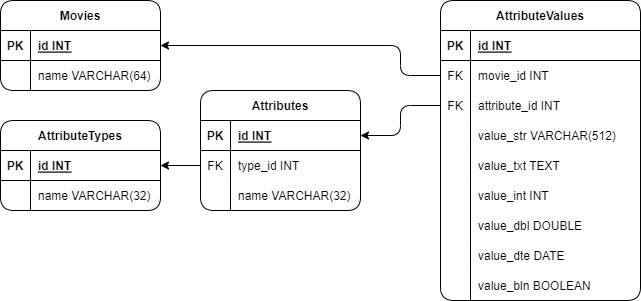

The diagram above was exported from draw.io. Its source (the exported page's mxGraphModel, read from the mxfile embedded in the PNG):
<mxGraphModel dx="1228" dy="407" grid="1" gridSize="10" guides="1" tooltips="1" connect="1" arrows="1" fold="1" page="1" pageScale="1" pageWidth="1654" pageHeight="1169" math="0" shadow="0">
  <root>
    <mxCell id="0" />
    <mxCell id="1" parent="0" />
    <mxCell id="19" value="Movies" style="shape=table;startSize=30;container=1;collapsible=1;childLayout=tableLayout;fixedRows=1;rowLines=0;fontStyle=1;align=center;resizeLast=1;rounded=1;" parent="1" vertex="1">
      <mxGeometry x="40" y="40" width="160" height="90" as="geometry" />
    </mxCell>
    <mxCell id="20" value="" style="shape=tableRow;horizontal=0;startSize=0;swimlaneHead=0;swimlaneBody=0;fillColor=none;collapsible=0;dropTarget=0;points=[[0,0.5],[1,0.5]];portConstraint=eastwest;top=0;left=0;right=0;bottom=1;rounded=1;" parent="19" vertex="1">
      <mxGeometry y="30" width="160" height="30" as="geometry" />
    </mxCell>
    <mxCell id="21" value="PK" style="shape=partialRectangle;connectable=0;fillColor=none;top=0;left=0;bottom=0;right=0;fontStyle=1;overflow=hidden;rounded=1;" parent="20" vertex="1">
      <mxGeometry width="30" height="30" as="geometry">
        <mxRectangle width="30" height="30" as="alternateBounds" />
      </mxGeometry>
    </mxCell>
    <mxCell id="22" value="id INT" style="shape=partialRectangle;connectable=0;fillColor=none;top=0;left=0;bottom=0;right=0;align=left;spacingLeft=6;fontStyle=5;overflow=hidden;rounded=1;" parent="20" vertex="1">
      <mxGeometry x="30" width="130" height="30" as="geometry">
        <mxRectangle width="130" height="30" as="alternateBounds" />
      </mxGeometry>
    </mxCell>
    <mxCell id="23" value="" style="shape=tableRow;horizontal=0;startSize=0;swimlaneHead=0;swimlaneBody=0;fillColor=none;collapsible=0;dropTarget=0;points=[[0,0.5],[1,0.5]];portConstraint=eastwest;top=0;left=0;right=0;bottom=0;rounded=1;" parent="19" vertex="1">
      <mxGeometry y="60" width="160" height="30" as="geometry" />
    </mxCell>
    <mxCell id="24" value="" style="shape=partialRectangle;connectable=0;fillColor=none;top=0;left=0;bottom=0;right=0;editable=1;overflow=hidden;rounded=1;" parent="23" vertex="1">
      <mxGeometry width="30" height="30" as="geometry">
        <mxRectangle width="30" height="30" as="alternateBounds" />
      </mxGeometry>
    </mxCell>
    <mxCell id="25" value="name VARCHAR(64)" style="shape=partialRectangle;connectable=0;fillColor=none;top=0;left=0;bottom=0;right=0;align=left;spacingLeft=6;overflow=hidden;rounded=1;" parent="23" vertex="1">
      <mxGeometry x="30" width="130" height="30" as="geometry">
        <mxRectangle width="130" height="30" as="alternateBounds" />
      </mxGeometry>
    </mxCell>
    <mxCell id="89" style="edgeStyle=none;html=1;entryX=1;entryY=0.5;entryDx=0;entryDy=0;exitX=0;exitY=0.5;exitDx=0;exitDy=0;" parent="1" source="49" target="74" edge="1">
      <mxGeometry relative="1" as="geometry" />
    </mxCell>
    <mxCell id="45" value="Attributes" style="shape=table;startSize=30;container=1;collapsible=1;childLayout=tableLayout;fixedRows=1;rowLines=0;fontStyle=1;align=center;resizeLast=1;rounded=1;" parent="1" vertex="1">
      <mxGeometry x="240" y="130" width="160" height="120" as="geometry" />
    </mxCell>
    <mxCell id="46" value="" style="shape=tableRow;horizontal=0;startSize=0;swimlaneHead=0;swimlaneBody=0;fillColor=none;collapsible=0;dropTarget=0;points=[[0,0.5],[1,0.5]];portConstraint=eastwest;top=0;left=0;right=0;bottom=1;rounded=1;" parent="45" vertex="1">
      <mxGeometry y="30" width="160" height="30" as="geometry" />
    </mxCell>
    <mxCell id="47" value="PK" style="shape=partialRectangle;connectable=0;fillColor=none;top=0;left=0;bottom=0;right=0;fontStyle=1;overflow=hidden;rounded=1;" parent="46" vertex="1">
      <mxGeometry width="30" height="30" as="geometry">
        <mxRectangle width="30" height="30" as="alternateBounds" />
      </mxGeometry>
    </mxCell>
    <mxCell id="48" value="id INT" style="shape=partialRectangle;connectable=0;fillColor=none;top=0;left=0;bottom=0;right=0;align=left;spacingLeft=6;fontStyle=5;overflow=hidden;rounded=1;" parent="46" vertex="1">
      <mxGeometry x="30" width="130" height="30" as="geometry">
        <mxRectangle width="130" height="30" as="alternateBounds" />
      </mxGeometry>
    </mxCell>
    <mxCell id="49" value="" style="shape=tableRow;horizontal=0;startSize=0;swimlaneHead=0;swimlaneBody=0;fillColor=none;collapsible=0;dropTarget=0;points=[[0,0.5],[1,0.5]];portConstraint=eastwest;top=0;left=0;right=0;bottom=0;rounded=1;" parent="45" vertex="1">
      <mxGeometry y="60" width="160" height="30" as="geometry" />
    </mxCell>
    <mxCell id="50" value="FK" style="shape=partialRectangle;connectable=0;fillColor=none;top=0;left=0;bottom=0;right=0;editable=1;overflow=hidden;rounded=1;" parent="49" vertex="1">
      <mxGeometry width="30" height="30" as="geometry">
        <mxRectangle width="30" height="30" as="alternateBounds" />
      </mxGeometry>
    </mxCell>
    <mxCell id="51" value="type_id INT" style="shape=partialRectangle;connectable=0;fillColor=none;top=0;left=0;bottom=0;right=0;align=left;spacingLeft=6;overflow=hidden;rounded=1;" parent="49" vertex="1">
      <mxGeometry x="30" width="130" height="30" as="geometry">
        <mxRectangle width="130" height="30" as="alternateBounds" />
      </mxGeometry>
    </mxCell>
    <mxCell id="86" value="" style="shape=tableRow;horizontal=0;startSize=0;swimlaneHead=0;swimlaneBody=0;fillColor=none;collapsible=0;dropTarget=0;points=[[0,0.5],[1,0.5]];portConstraint=eastwest;top=0;left=0;right=0;bottom=0;rounded=1;" parent="45" vertex="1">
      <mxGeometry y="90" width="160" height="30" as="geometry" />
    </mxCell>
    <mxCell id="87" value="" style="shape=partialRectangle;connectable=0;fillColor=none;top=0;left=0;bottom=0;right=0;editable=1;overflow=hidden;rounded=1;" parent="86" vertex="1">
      <mxGeometry width="30" height="30" as="geometry">
        <mxRectangle width="30" height="30" as="alternateBounds" />
      </mxGeometry>
    </mxCell>
    <mxCell id="88" value="name VARCHAR(32)" style="shape=partialRectangle;connectable=0;fillColor=none;top=0;left=0;bottom=0;right=0;align=left;spacingLeft=6;overflow=hidden;rounded=1;" parent="86" vertex="1">
      <mxGeometry x="30" width="130" height="30" as="geometry">
        <mxRectangle width="130" height="30" as="alternateBounds" />
      </mxGeometry>
    </mxCell>
    <mxCell id="71" style="edgeStyle=none;html=1;entryX=1;entryY=0.5;entryDx=0;entryDy=0;exitX=0;exitY=0.5;exitDx=0;exitDy=0;" parent="1" source="65" target="46" edge="1">
      <mxGeometry relative="1" as="geometry">
        <Array as="points">
          <mxPoint x="440" y="145" />
          <mxPoint x="440" y="175" />
        </Array>
      </mxGeometry>
    </mxCell>
    <mxCell id="58" value="AttributeValues" style="shape=table;startSize=30;container=1;collapsible=1;childLayout=tableLayout;fixedRows=1;rowLines=0;fontStyle=1;align=center;resizeLast=1;rounded=1;" parent="1" vertex="1">
      <mxGeometry x="480" y="40" width="200" height="300" as="geometry" />
    </mxCell>
    <mxCell id="59" value="" style="shape=tableRow;horizontal=0;startSize=0;swimlaneHead=0;swimlaneBody=0;fillColor=none;collapsible=0;dropTarget=0;points=[[0,0.5],[1,0.5]];portConstraint=eastwest;top=0;left=0;right=0;bottom=1;rounded=1;" parent="58" vertex="1">
      <mxGeometry y="30" width="200" height="30" as="geometry" />
    </mxCell>
    <mxCell id="60" value="PK" style="shape=partialRectangle;connectable=0;fillColor=none;top=0;left=0;bottom=0;right=0;fontStyle=1;overflow=hidden;rounded=1;" parent="59" vertex="1">
      <mxGeometry width="30" height="30" as="geometry">
        <mxRectangle width="30" height="30" as="alternateBounds" />
      </mxGeometry>
    </mxCell>
    <mxCell id="61" value="id INT" style="shape=partialRectangle;connectable=0;fillColor=none;top=0;left=0;bottom=0;right=0;align=left;spacingLeft=6;fontStyle=5;overflow=hidden;rounded=1;" parent="59" vertex="1">
      <mxGeometry x="30" width="170" height="30" as="geometry">
        <mxRectangle width="170" height="30" as="alternateBounds" />
      </mxGeometry>
    </mxCell>
    <mxCell id="62" value="" style="shape=tableRow;horizontal=0;startSize=0;swimlaneHead=0;swimlaneBody=0;fillColor=none;collapsible=0;dropTarget=0;points=[[0,0.5],[1,0.5]];portConstraint=eastwest;top=0;left=0;right=0;bottom=0;rounded=1;" parent="58" vertex="1">
      <mxGeometry y="60" width="200" height="30" as="geometry" />
    </mxCell>
    <mxCell id="63" value="FK" style="shape=partialRectangle;connectable=0;fillColor=none;top=0;left=0;bottom=0;right=0;editable=1;overflow=hidden;rounded=1;" parent="62" vertex="1">
      <mxGeometry width="30" height="30" as="geometry">
        <mxRectangle width="30" height="30" as="alternateBounds" />
      </mxGeometry>
    </mxCell>
    <mxCell id="64" value="movie_id INT" style="shape=partialRectangle;connectable=0;fillColor=none;top=0;left=0;bottom=0;right=0;align=left;spacingLeft=6;overflow=hidden;rounded=1;" parent="62" vertex="1">
      <mxGeometry x="30" width="170" height="30" as="geometry">
        <mxRectangle width="170" height="30" as="alternateBounds" />
      </mxGeometry>
    </mxCell>
    <mxCell id="65" value="" style="shape=tableRow;horizontal=0;startSize=0;swimlaneHead=0;swimlaneBody=0;fillColor=none;collapsible=0;dropTarget=0;points=[[0,0.5],[1,0.5]];portConstraint=eastwest;top=0;left=0;right=0;bottom=0;rounded=1;" parent="58" vertex="1">
      <mxGeometry y="90" width="200" height="30" as="geometry" />
    </mxCell>
    <mxCell id="66" value="FK" style="shape=partialRectangle;connectable=0;fillColor=none;top=0;left=0;bottom=0;right=0;editable=1;overflow=hidden;rounded=1;" parent="65" vertex="1">
      <mxGeometry width="30" height="30" as="geometry">
        <mxRectangle width="30" height="30" as="alternateBounds" />
      </mxGeometry>
    </mxCell>
    <mxCell id="67" value="attribute_id INT" style="shape=partialRectangle;connectable=0;fillColor=none;top=0;left=0;bottom=0;right=0;align=left;spacingLeft=6;overflow=hidden;rounded=1;" parent="65" vertex="1">
      <mxGeometry x="30" width="170" height="30" as="geometry">
        <mxRectangle width="170" height="30" as="alternateBounds" />
      </mxGeometry>
    </mxCell>
    <mxCell id="68" value="" style="shape=tableRow;horizontal=0;startSize=0;swimlaneHead=0;swimlaneBody=0;fillColor=none;collapsible=0;dropTarget=0;points=[[0,0.5],[1,0.5]];portConstraint=eastwest;top=0;left=0;right=0;bottom=0;rounded=1;" parent="58" vertex="1">
      <mxGeometry y="120" width="200" height="30" as="geometry" />
    </mxCell>
    <mxCell id="69" value="" style="shape=partialRectangle;connectable=0;fillColor=none;top=0;left=0;bottom=0;right=0;editable=1;overflow=hidden;rounded=1;" parent="68" vertex="1">
      <mxGeometry width="30" height="30" as="geometry">
        <mxRectangle width="30" height="30" as="alternateBounds" />
      </mxGeometry>
    </mxCell>
    <mxCell id="70" value="value_str VARCHAR(512)" style="shape=partialRectangle;connectable=0;fillColor=none;top=0;left=0;bottom=0;right=0;align=left;spacingLeft=6;overflow=hidden;rounded=1;" parent="68" vertex="1">
      <mxGeometry x="30" width="170" height="30" as="geometry">
        <mxRectangle width="170" height="30" as="alternateBounds" />
      </mxGeometry>
    </mxCell>
    <mxCell id="90" value="" style="shape=tableRow;horizontal=0;startSize=0;swimlaneHead=0;swimlaneBody=0;fillColor=none;collapsible=0;dropTarget=0;points=[[0,0.5],[1,0.5]];portConstraint=eastwest;top=0;left=0;right=0;bottom=0;rounded=1;" parent="58" vertex="1">
      <mxGeometry y="150" width="200" height="30" as="geometry" />
    </mxCell>
    <mxCell id="91" value="" style="shape=partialRectangle;connectable=0;fillColor=none;top=0;left=0;bottom=0;right=0;editable=1;overflow=hidden;rounded=1;" parent="90" vertex="1">
      <mxGeometry width="30" height="30" as="geometry">
        <mxRectangle width="30" height="30" as="alternateBounds" />
      </mxGeometry>
    </mxCell>
    <mxCell id="92" value="value_txt TEXT" style="shape=partialRectangle;connectable=0;fillColor=none;top=0;left=0;bottom=0;right=0;align=left;spacingLeft=6;overflow=hidden;rounded=1;" parent="90" vertex="1">
      <mxGeometry x="30" width="170" height="30" as="geometry">
        <mxRectangle width="170" height="30" as="alternateBounds" />
      </mxGeometry>
    </mxCell>
    <mxCell id="109" value="" style="shape=tableRow;horizontal=0;startSize=0;swimlaneHead=0;swimlaneBody=0;fillColor=none;collapsible=0;dropTarget=0;points=[[0,0.5],[1,0.5]];portConstraint=eastwest;top=0;left=0;right=0;bottom=0;rounded=1;" parent="58" vertex="1">
      <mxGeometry y="180" width="200" height="30" as="geometry" />
    </mxCell>
    <mxCell id="110" value="" style="shape=partialRectangle;connectable=0;fillColor=none;top=0;left=0;bottom=0;right=0;editable=1;overflow=hidden;rounded=1;" parent="109" vertex="1">
      <mxGeometry width="30" height="30" as="geometry">
        <mxRectangle width="30" height="30" as="alternateBounds" />
      </mxGeometry>
    </mxCell>
    <mxCell id="111" value="value_int INT" style="shape=partialRectangle;connectable=0;fillColor=none;top=0;left=0;bottom=0;right=0;align=left;spacingLeft=6;overflow=hidden;rounded=1;" parent="109" vertex="1">
      <mxGeometry x="30" width="170" height="30" as="geometry">
        <mxRectangle width="170" height="30" as="alternateBounds" />
      </mxGeometry>
    </mxCell>
    <mxCell id="112" value="" style="shape=tableRow;horizontal=0;startSize=0;swimlaneHead=0;swimlaneBody=0;fillColor=none;collapsible=0;dropTarget=0;points=[[0,0.5],[1,0.5]];portConstraint=eastwest;top=0;left=0;right=0;bottom=0;rounded=1;" parent="58" vertex="1">
      <mxGeometry y="210" width="200" height="30" as="geometry" />
    </mxCell>
    <mxCell id="113" value="" style="shape=partialRectangle;connectable=0;fillColor=none;top=0;left=0;bottom=0;right=0;editable=1;overflow=hidden;rounded=1;" parent="112" vertex="1">
      <mxGeometry width="30" height="30" as="geometry">
        <mxRectangle width="30" height="30" as="alternateBounds" />
      </mxGeometry>
    </mxCell>
    <mxCell id="114" value="value_dbl DOUBLE" style="shape=partialRectangle;connectable=0;fillColor=none;top=0;left=0;bottom=0;right=0;align=left;spacingLeft=6;overflow=hidden;rounded=1;" parent="112" vertex="1">
      <mxGeometry x="30" width="170" height="30" as="geometry">
        <mxRectangle width="170" height="30" as="alternateBounds" />
      </mxGeometry>
    </mxCell>
    <mxCell id="115" value="" style="shape=tableRow;horizontal=0;startSize=0;swimlaneHead=0;swimlaneBody=0;fillColor=none;collapsible=0;dropTarget=0;points=[[0,0.5],[1,0.5]];portConstraint=eastwest;top=0;left=0;right=0;bottom=0;rounded=1;" parent="58" vertex="1">
      <mxGeometry y="240" width="200" height="30" as="geometry" />
    </mxCell>
    <mxCell id="116" value="" style="shape=partialRectangle;connectable=0;fillColor=none;top=0;left=0;bottom=0;right=0;editable=1;overflow=hidden;rounded=1;" parent="115" vertex="1">
      <mxGeometry width="30" height="30" as="geometry">
        <mxRectangle width="30" height="30" as="alternateBounds" />
      </mxGeometry>
    </mxCell>
    <mxCell id="117" value="value_dte DATE" style="shape=partialRectangle;connectable=0;fillColor=none;top=0;left=0;bottom=0;right=0;align=left;spacingLeft=6;overflow=hidden;rounded=1;" parent="115" vertex="1">
      <mxGeometry x="30" width="170" height="30" as="geometry">
        <mxRectangle width="170" height="30" as="alternateBounds" />
      </mxGeometry>
    </mxCell>
    <mxCell id="118" value="" style="shape=tableRow;horizontal=0;startSize=0;swimlaneHead=0;swimlaneBody=0;fillColor=none;collapsible=0;dropTarget=0;points=[[0,0.5],[1,0.5]];portConstraint=eastwest;top=0;left=0;right=0;bottom=0;rounded=1;" parent="58" vertex="1">
      <mxGeometry y="270" width="200" height="30" as="geometry" />
    </mxCell>
    <mxCell id="119" value="" style="shape=partialRectangle;connectable=0;fillColor=none;top=0;left=0;bottom=0;right=0;editable=1;overflow=hidden;rounded=1;" parent="118" vertex="1">
      <mxGeometry width="30" height="30" as="geometry">
        <mxRectangle width="30" height="30" as="alternateBounds" />
      </mxGeometry>
    </mxCell>
    <mxCell id="120" value="value_bln BOOLEAN" style="shape=partialRectangle;connectable=0;fillColor=none;top=0;left=0;bottom=0;right=0;align=left;spacingLeft=6;overflow=hidden;rounded=1;" parent="118" vertex="1">
      <mxGeometry x="30" width="170" height="30" as="geometry">
        <mxRectangle width="170" height="30" as="alternateBounds" />
      </mxGeometry>
    </mxCell>
    <mxCell id="72" style="edgeStyle=none;html=1;entryX=1;entryY=0.5;entryDx=0;entryDy=0;exitX=0;exitY=0.5;exitDx=0;exitDy=0;" parent="1" source="62" target="20" edge="1">
      <mxGeometry relative="1" as="geometry">
        <mxPoint x="550" y="155" as="sourcePoint" />
        <Array as="points">
          <mxPoint x="440" y="115" />
          <mxPoint x="440" y="85" />
        </Array>
      </mxGeometry>
    </mxCell>
    <mxCell id="73" value="AttributeTypes" style="shape=table;startSize=30;container=1;collapsible=1;childLayout=tableLayout;fixedRows=1;rowLines=0;fontStyle=1;align=center;resizeLast=1;rounded=1;" parent="1" vertex="1">
      <mxGeometry x="40" y="160" width="160" height="90" as="geometry" />
    </mxCell>
    <mxCell id="74" value="" style="shape=tableRow;horizontal=0;startSize=0;swimlaneHead=0;swimlaneBody=0;fillColor=none;collapsible=0;dropTarget=0;points=[[0,0.5],[1,0.5]];portConstraint=eastwest;top=0;left=0;right=0;bottom=1;rounded=1;" parent="73" vertex="1">
      <mxGeometry y="30" width="160" height="30" as="geometry" />
    </mxCell>
    <mxCell id="75" value="PK" style="shape=partialRectangle;connectable=0;fillColor=none;top=0;left=0;bottom=0;right=0;fontStyle=1;overflow=hidden;rounded=1;" parent="74" vertex="1">
      <mxGeometry width="30" height="30" as="geometry">
        <mxRectangle width="30" height="30" as="alternateBounds" />
      </mxGeometry>
    </mxCell>
    <mxCell id="76" value="id INT" style="shape=partialRectangle;connectable=0;fillColor=none;top=0;left=0;bottom=0;right=0;align=left;spacingLeft=6;fontStyle=5;overflow=hidden;rounded=1;" parent="74" vertex="1">
      <mxGeometry x="30" width="130" height="30" as="geometry">
        <mxRectangle width="130" height="30" as="alternateBounds" />
      </mxGeometry>
    </mxCell>
    <mxCell id="77" value="" style="shape=tableRow;horizontal=0;startSize=0;swimlaneHead=0;swimlaneBody=0;fillColor=none;collapsible=0;dropTarget=0;points=[[0,0.5],[1,0.5]];portConstraint=eastwest;top=0;left=0;right=0;bottom=0;rounded=1;" parent="73" vertex="1">
      <mxGeometry y="60" width="160" height="30" as="geometry" />
    </mxCell>
    <mxCell id="78" value="" style="shape=partialRectangle;connectable=0;fillColor=none;top=0;left=0;bottom=0;right=0;editable=1;overflow=hidden;rounded=1;" parent="77" vertex="1">
      <mxGeometry width="30" height="30" as="geometry">
        <mxRectangle width="30" height="30" as="alternateBounds" />
      </mxGeometry>
    </mxCell>
    <mxCell id="79" value="name VARCHAR(32)" style="shape=partialRectangle;connectable=0;fillColor=none;top=0;left=0;bottom=0;right=0;align=left;spacingLeft=6;overflow=hidden;rounded=1;" parent="77" vertex="1">
      <mxGeometry x="30" width="130" height="30" as="geometry">
        <mxRectangle width="130" height="30" as="alternateBounds" />
      </mxGeometry>
    </mxCell>
  </root>
</mxGraphModel>